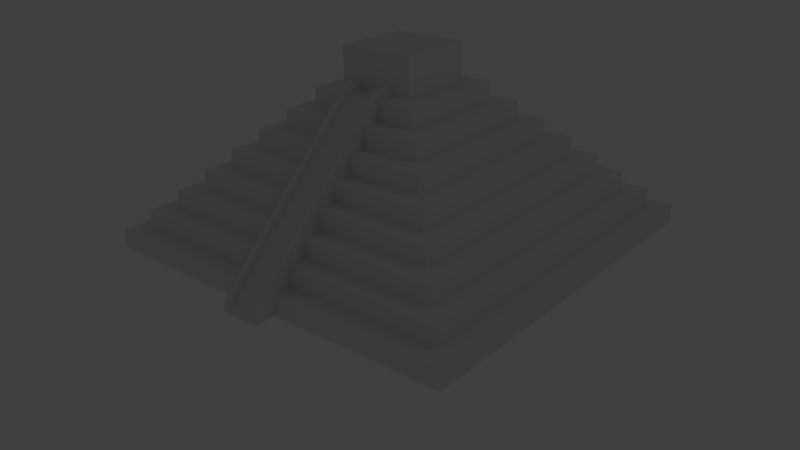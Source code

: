# Source: BasicMayan.blend  (saved by Blender 2.77.0; exported with 4.5.12 LTS)
import bpy
from mathutils import Matrix  # noqa: F401  (used for matrix-valued properties, if any)

bpy.ops.wm.read_factory_settings(use_empty=True)
scene = bpy.context.scene
scene.name = 'Scene'

# ---- collections
col_collection_1 = bpy.data.collections.new('Collection 1'); scene.collection.children.link(col_collection_1)

# ---- materials (node trees are filled in below, after node groups)
mat_material = bpy.data.materials.new('Material')
mat_material.alpha_threshold = 0.0
mat_material.use_transparent_shadow = False
mat_material.roughness = 0.5
mat_material.line_color = (0.0, 0.0, 0.0, 1.0)

# ---- material node trees

# ---- world
world_world = bpy.data.worlds.new('World'); scene.world = world_world
world_world.color = (0.05088, 0.05088, 0.05088)
world_world.use_sun_shadow = False
world_world.sun_shadow_jitter_overblur = 0.0
world_world.cycles.sampling_method = 'MANUAL'

# ---- cameras
cam_camera = bpy.data.cameras.new('Camera')
cam_camera.clip_end = 100.0
cam_camera.lens = 35.0
cam_camera.sensor_width = 32.0
cam_camera.sensor_height = 18.0
cam_camera.ortho_scale = 7.314
cam_camera.dof.focus_distance = 0.0
cam_camera.dof.aperture_fstop = 128.0

# ---- lights
light_lamp = bpy.data.lights.new('Lamp', 'POINT')
light_lamp.transmission_factor = 0.0
light_lamp.cutoff_distance = 30.0
light_lamp.energy = 100.0
light_lamp.shadow_buffer_clip_start = 1.001
light_lamp.shadow_soft_size = 0.1
light_lamp.shadow_maximum_resolution = 0.006
light_lamp.use_absolute_resolution = True

# ---- meshes
me_cube = bpy.data.meshes.new('Cube')
me_cube.from_pydata([(1.0, 1.051, -4.487), (1.0, -0.9485, -4.487), (-1.0, -0.9485, -4.487), (-1.0, 1.051, -4.487), (0.9, 0.9515, -3.487), (0.9, -0.8485, -3.487), (-0.9, -0.8485, -3.487), (-0.9, 0.9515, -3.487), (1.0, 1.051, -3.487), (1.0, -0.9485, -3.487), (-1.0, 1.051, -3.487), (-1.0, -0.9485, -3.487), (0.8, 0.8515, -2.487), (0.8, -0.7485, -2.487), (-0.8, 0.8515, -2.487), (-0.8, -0.7485, -2.487), (0.9, 0.9515, -2.487), (0.9, -0.8485, -2.487), (-0.9, 0.9515, -2.487), (-0.9, -0.8485, -2.487), (0.7, 0.7515, -1.487), (0.7, -0.6485, -1.487), (-0.7, 0.7515, -1.487), (-0.7, -0.6485, -1.487), (0.8, 0.8515, -1.487), (0.8, -0.7485, -1.487), (-0.8, 0.8515, -1.487), (-0.8, -0.7485, -1.487), (0.6, 0.6515, -0.4867), (0.6, -0.5485, -0.4867), (-0.6, 0.6515, -0.4867), (-0.6, -0.5485, -0.4867), (0.7, 0.7515, -0.4867), (0.7, -0.6485, -0.4867), (-0.7, 0.7515, -0.4867), (-0.7, -0.6485, -0.4867), (0.5, 0.5515, 0.5133), (0.5, -0.4485, 0.5133), (-0.5, 0.5515, 0.5133), (-0.5, -0.4485, 0.5133), (0.6, 0.6515, 0.5133), (0.6, -0.5485, 0.5133), (-0.6, 0.6515, 0.5133), (-0.6, -0.5485, 0.5133), (0.4, 0.4515, 1.513), (0.4, -0.3485, 1.513), (-0.4, 0.4515, 1.513), (-0.4, -0.3485, 1.513), (0.5, 0.5515, 1.513), (0.5, -0.4485, 1.513), (-0.5, 0.5515, 1.513), (-0.5, -0.4485, 1.513), (0.3, 0.3515, 2.513), (0.3, -0.2485, 2.513), (-0.3, 0.3515, 2.513), (-0.3, -0.2485, 2.513), (0.4, 0.4515, 2.513), (0.4, -0.3485, 2.513), (-0.4, 0.4515, 2.513), (-0.4, -0.3485, 2.513), (0.2, 0.2515, 3.513), (0.2, -0.1485, 3.513), (-0.2, 0.2515, 3.513), (-0.2, -0.1485, 3.513), (0.3, 0.3515, 3.513), (0.3, -0.2485, 3.513), (-0.3, 0.3515, 3.513), (-0.3, -0.2485, 3.513), (0.2, 0.2515, 5.513), (0.2, -0.1485, 5.513), (-0.2, 0.2515, 5.513), (-0.2, -0.1485, 5.513), (0.1, 1.051, -4.487), (0.1, -0.9485, -4.487), (0.1, 1.051, -3.487), (0.1, -0.9485, -3.487), (0.1, 0.9515, -3.487), (0.1, -0.8485, -3.487), (0.1, 0.9515, -2.487), (0.1, -0.8485, -2.487), (0.1, 0.8515, -2.487), (0.1, -0.7485, -2.487), (0.1, 0.8515, -1.487), (0.1, -0.7485, -1.487), (0.1, 0.7515, -1.487), (0.1, -0.6485, -1.487), (0.1, 0.7515, -0.4867), (0.1, -0.6485, -0.4867), (0.1, 0.6515, -0.4867), (0.1, -0.5485, -0.4867), (0.1, 0.6515, 0.5133), (0.1, -0.5485, 0.5133), (0.1, 0.5515, 0.5133), (0.1, -0.4485, 0.5133), (0.1, 0.5515, 1.513), (0.1, -0.4485, 1.513), (0.1, 0.4515, 1.513), (0.1, -0.3485, 1.513), (0.1, 0.4515, 2.513), (0.1, -0.3485, 2.513), (0.1, 0.3515, 2.513), (0.1, -0.2485, 2.513), (0.1, 0.3515, 3.513), (0.1, -0.2485, 3.513), (0.1, 0.2515, 3.513), (0.1, -0.1485, 3.513), (0.1, 0.2515, 5.513), (0.1, -0.1485, 5.513), (-0.1, 1.051, -4.487), (-0.1, -0.9485, -4.487), (-0.1, 1.051, -3.487), (-0.1, -0.9485, -3.487), (-0.1, 0.9515, -3.487), (-0.1, -0.8485, -3.487), (-0.1, 0.9515, -2.487), (-0.1, -0.8485, -2.487), (-0.1, 0.8515, -2.487), (-0.1, -0.7485, -2.487), (-0.1, 0.8515, -1.487), (-0.1, -0.7485, -1.487), (-0.1, 0.7515, -1.487), (-0.1, -0.6485, -1.487), (-0.1, 0.7515, -0.4867), (-0.1, -0.6485, -0.4867), (-0.1, 0.6515, -0.4867), (-0.1, -0.5485, -0.4867), (-0.1, 0.6515, 0.5133), (-0.1, -0.5485, 0.5133), (-0.1, 0.5515, 0.5133), (-0.1, -0.4485, 0.5133), (-0.1, 0.5515, 1.513), (-0.1, -0.4485, 1.513), (-0.1, 0.4515, 1.513), (-0.1, -0.3485, 1.513), (-0.1, 0.4515, 2.513), (-0.1, -0.3485, 2.513), (-0.1, 0.3515, 2.513), (-0.1, -0.2485, 2.513), (-0.1, 0.3515, 3.513), (-0.1, -0.2485, 3.513), (-0.1, 0.2515, 3.513), (-0.1, -0.1485, 3.513), (-0.1, 0.2515, 5.513), (-0.1, -0.1485, 5.513), (0.1, -0.9485, -4.487), (-0.1, -0.9485, -4.487), (0.1, -0.2485, 2.513), (-0.1, -0.2485, 2.513), (0.1, -0.9485, -4.487), (-0.1, -0.9485, -4.487), (0.1, -0.2485, 2.513), (-0.1, -0.2485, 2.513), (0.1, -1.064, -4.494), (-0.1, -1.064, -4.494), (0.1, -0.2485, 3.484), (-0.1, -0.2485, 3.484), (0.1, -1.064, -4.494), (0.1, -0.2485, 3.484), (0.1, -1.064, -4.494), (0.1, -0.2485, 3.484), (0.08, -1.064, -4.494), (0.08, -0.2485, 3.484), (-0.08, -1.064, -4.494), (-0.08, -0.2485, 3.484), (-0.1, -1.064, -3.994), (-0.1, -0.2485, 3.984), (0.1, -1.064, -3.994), (0.1, -0.2485, 3.984), (0.08, -1.064, -3.994), (0.08, -0.2485, 3.984), (-0.08, -1.064, -3.994), (-0.08, -0.2485, 3.984), (0.1, -0.1485, 3.484), (0.08, -0.1485, 3.484), (-0.08, -0.1485, 3.484), (-0.1, -0.1485, 3.484), (0.1, -0.1485, 3.984), (0.08, -0.1485, 3.984), (-0.08, -0.1485, 3.984), (-0.1, -0.1485, 3.984)], [], [(108, 109, 2, 3), (77, 5, 17, 79), (0, 8, 9, 1), (109, 111, 11, 2), (2, 11, 10, 3), (110, 108, 3, 10), (4, 5, 9, 8), (76, 4, 8, 74), (113, 6, 11, 111), (6, 7, 10, 11), (81, 13, 25, 83), (5, 4, 16, 17), (7, 6, 19, 18), (112, 7, 18, 114), (12, 13, 17, 16), (80, 12, 16, 78), (117, 15, 19, 115), (15, 14, 18, 19), (22, 23, 35, 34), (13, 12, 24, 25), (14, 15, 27, 26), (116, 14, 26, 118), (20, 21, 25, 24), (84, 20, 24, 82), (121, 23, 27, 119), (23, 22, 26, 27), (29, 28, 40, 41), (120, 22, 34, 122), (85, 21, 33, 87), (21, 20, 32, 33), (28, 29, 33, 32), (88, 28, 32, 86), (125, 31, 35, 123), (31, 30, 34, 35), (93, 37, 49, 95), (30, 31, 43, 42), (124, 30, 42, 126), (89, 29, 41, 91), (36, 37, 41, 40), (92, 36, 40, 90), (129, 39, 43, 127), (39, 38, 42, 43), (132, 46, 58, 134), (37, 36, 48, 49), (38, 39, 51, 50), (128, 38, 50, 130), (44, 45, 49, 48), (96, 44, 48, 94), (133, 47, 51, 131), (47, 46, 50, 51), (54, 55, 67, 66), (97, 45, 57, 99), (45, 44, 56, 57), (46, 47, 59, 58), (52, 53, 57, 56), (100, 52, 56, 98), (137, 55, 59, 135), (55, 54, 58, 59), (62, 63, 71, 70), (136, 54, 66, 138), (101, 53, 65, 103), (53, 52, 64, 65), (60, 61, 65, 64), (104, 60, 64, 102), (141, 63, 67, 139), (63, 62, 66, 67), (142, 70, 71, 143), (140, 62, 70, 142), (105, 61, 69, 107), (61, 60, 68, 69), (141, 105, 107, 143), (60, 104, 106, 68), (68, 106, 107, 69), (61, 105, 103, 65), (140, 104, 102, 138), (137, 101, 103, 139), (52, 100, 102, 64), (53, 101, 99, 57), (136, 100, 98, 134), (117, 115, 113), (45, 97, 95, 49), (132, 96, 94, 130), (36, 92, 94, 48), (44, 96, 98, 56), (37, 93, 91, 41), (128, 92, 90, 126), (133, 131, 129), (28, 88, 90, 40), (125, 123, 121), (29, 89, 87, 33), (124, 88, 86, 122), (75, 77, 73), (20, 84, 86, 32), (21, 85, 83, 25), (120, 84, 82, 118), (12, 80, 82, 24), (13, 81, 79, 17), (116, 80, 78, 114), (4, 76, 78, 16), (83, 85, 81), (5, 77, 75, 9), (112, 76, 74, 110), (8, 0, 72, 74), (1, 9, 75, 73), (91, 93, 89), (0, 1, 73, 72), (6, 113, 115, 19), (7, 112, 110, 10), (15, 117, 119, 27), (14, 116, 114, 18), (22, 120, 118, 26), (23, 121, 123, 35), (30, 124, 122, 34), (39, 129, 131, 51), (31, 125, 127, 43), (38, 128, 126, 42), (46, 132, 130, 50), (47, 133, 135, 59), (54, 136, 134, 58), (55, 137, 139, 67), (62, 140, 138, 66), (63, 141, 143, 71), (104, 140, 142, 106), (106, 142, 143, 107), (105, 141, 139, 103), (100, 136, 138, 102), (109, 113, 111), (121, 119, 117), (92, 128, 130, 94), (96, 132, 134, 98), (129, 127, 125), (88, 124, 126, 90), (137, 135, 133), (84, 120, 122, 86), (79, 81, 77), (80, 116, 118, 82), (87, 89, 85), (76, 112, 114, 78), (95, 97, 93), (74, 72, 108, 110), (99, 101, 97), (72, 73, 109, 108), (101, 146, 144, 73), (146, 150, 148, 144), (137, 147, 146, 101), (109, 145, 147, 137), (73, 144, 145, 109), (150, 154, 152, 148), (144, 148, 149, 145), (145, 149, 151, 147), (147, 151, 150, 146), (152, 154, 157, 156), (148, 152, 153, 149), (149, 153, 155, 151), (151, 155, 154, 150), (156, 157, 159, 158), (159, 161, 173, 172), (163, 155, 175, 174), (161, 163, 162, 160), (166, 167, 169, 168), (165, 164, 170, 171), (155, 153, 164, 165), (161, 160, 168, 169), (153, 162, 170, 164), (162, 163, 171, 170), (160, 158, 166, 168), (158, 159, 167, 166), (172, 173, 177, 176), (174, 175, 179, 178), (161, 169, 177, 173), (155, 165, 179, 175), (165, 171, 178, 179), (169, 167, 176, 177), (167, 159, 172, 176), (171, 163, 174, 178)])
me_cube.materials.append(mat_material)
me_cube.use_remesh_preserve_volume = False
me_cube.use_remesh_preserve_attributes = False
me_cube.use_mirror_vertex_groups = False
me_cube.update()

# ---- objects
ob_cube = bpy.data.objects.new('Cube', me_cube)
ob_lamp = bpy.data.objects.new('Lamp', light_lamp)
ob_camera = bpy.data.objects.new('Camera', cam_camera)

# ---- transforms, parenting, visibility, modifiers, constraints
ob_cube.location = (-1.416e-06, -0.5148, 4.487)
ob_cube.scale = (10.0, 10.0, 1.0)
ob_cube.lock_rotations_4d = False
ob_cube.empty_display_type = 'ARROWS'
ob_cube.lineart.crease_threshold = 0.0
ob_lamp.location = (20.91, 1.005, 19.76)
ob_lamp.rotation_euler = (0.6503, 0.05522, 1.866)
ob_lamp.lock_rotations_4d = False
ob_lamp.empty_display_type = 'ARROWS'
ob_lamp.color = (0.0, 0.0, 0.0, 0.0)
ob_lamp.lineart.crease_threshold = 0.0
ob_camera.location = (26.5, -31.71, 18.99)
ob_camera.rotation_euler = (1.151, 0.01081, 0.6971)
ob_camera.lock_rotations_4d = False
ob_camera.empty_display_type = 'ARROWS'
ob_camera.color = (0.0, 0.0, 0.0, 0.0)
ob_camera.display_type = 'WIRE'
ob_camera.lineart.crease_threshold = 0.0

# ---- collection membership
col_collection_1.objects.link(ob_cube)
col_collection_1.objects.link(ob_lamp)
col_collection_1.objects.link(ob_camera)

# ---- scene / render settings (as saved in the file)
scene.camera = ob_camera
scene.frame_start = 1; scene.frame_end = 250; scene.frame_set(2)
scene.render.engine = 'BLENDER_EEVEE_NEXT'
scene.render.resolution_percentage = 50
scene.render.dither_intensity = 0.0
scene.cycles.use_denoising = False
scene.cycles.samples = 128
scene.cycles.sampling_pattern = 'TABULATED_SOBOL'
scene.cycles.light_sampling_threshold = 0.0
scene.cycles.use_adaptive_sampling = False
scene.cycles.use_light_tree = False
scene.cycles.blur_glossy = 0.0
scene.cycles.sample_clamp_indirect = 0.0
scene.view_settings.view_transform = 'Standard'
bpy.context.view_layer.update()
